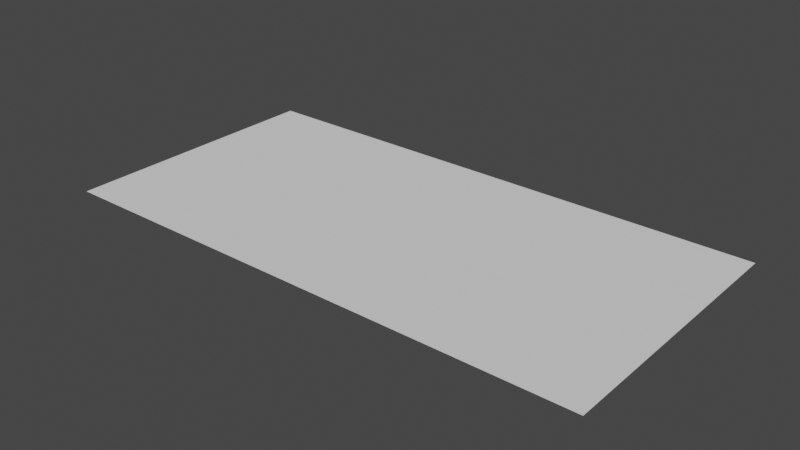 # Source: PafStraight.blend  (saved by Blender 2.93.21; exported with 4.5.12 LTS)
import bpy
from mathutils import Matrix  # noqa: F401  (used for matrix-valued properties, if any)

bpy.ops.wm.read_factory_settings(use_empty=True)
scene = bpy.context.scene
scene.name = 'Scene'

# ---- collections
col_collection = bpy.data.collections.new('Collection'); scene.collection.children.link(col_collection)

# ---- world
world_world = bpy.data.worlds.new('World'); scene.world = world_world
world_world.use_nodes = True; world_world.node_tree.nodes.clear()
_N = world_world.node_tree.nodes; _L = world_world.node_tree.links
n0 = _N.new('ShaderNodeOutputWorld'); n0.name = 'World Output'; n0.location = (300, 300)
n1 = _N.new('ShaderNodeBackground'); n1.name = 'Background'; n1.location = (10, 300)
n1.inputs[0].default_value = (0.05088, 0.05088, 0.05088, 1.0)
_L.new(n1.outputs[0], n0.inputs[0])
n0.is_active_output = True
world_world.color = (0.05088, 0.05088, 0.05088)
world_world.use_sun_shadow = False
world_world.sun_shadow_jitter_overblur = 0.0

# ---- meshes
me_plane = bpy.data.meshes.new('Plane')
me_plane.from_pydata([(-1.0, -1.0, 0.0), (1.0, -1.0, 0.0), (-1.0, 1.0, 0.0), (1.0, 1.0, 0.0)], [], [(0, 1, 3, 2)])
_uv = me_plane.uv_layers.new(name='UVMap')
_uv.uv.foreach_set('vector', [0.0, 0.0, 1.0, 0.0, 1.0, 1.0, 0.0, 1.0])
me_plane.use_remesh_fix_poles = True
me_plane.use_remesh_preserve_attributes = False
me_plane.update()

# ---- objects
ob_body = bpy.data.objects.new('Body', me_plane)

# ---- transforms, parenting, visibility, modifiers, constraints
ob_body.location = (0.0, 0.0, 0.0)
ob_body.scale = (0.5, 0.25, 1.0)

# ---- collection membership
col_collection.objects.link(ob_body)

# ---- scene / render settings (as saved in the file)
scene.frame_start = 1; scene.frame_end = 250; scene.frame_set(1)
scene.render.engine = 'BLENDER_EEVEE_NEXT'
scene.cycles.use_denoising = False
scene.cycles.samples = 128
scene.cycles.sampling_pattern = 'TABULATED_SOBOL'
scene.cycles.use_adaptive_sampling = False
scene.cycles.use_light_tree = False
scene.view_settings.view_transform = 'Filmic'
bpy.context.view_layer.update()

# ---- added for rendering (the .blend has no active camera and no usable light): camera, sun
cam_auto = bpy.data.cameras.new('AutoCamera')
cam_auto.lens = 50.0
cam_auto.sensor_width = 36.0
cam_auto.clip_end = 1000.0
ob_auto_camera = bpy.data.objects.new('AutoCamera', cam_auto)
scene.collection.objects.link(ob_auto_camera)
ob_auto_camera.location = (1.03443, -1.24132, 0.827546)
ob_auto_camera.rotation_euler = (1.09748, -7.21219e-08, 0.694738)
scene.camera = ob_auto_camera
light_auto_sun = bpy.data.lights.new('AutoSun', 'SUN')
light_auto_sun.energy = 3.0
light_auto_sun.angle = 0.0523599
ob_auto_sun = bpy.data.objects.new('AutoSun', light_auto_sun)
scene.collection.objects.link(ob_auto_sun)
ob_auto_sun.rotation_euler = (0.872665, 0.174533, 0.523599)
bpy.context.view_layer.update()
